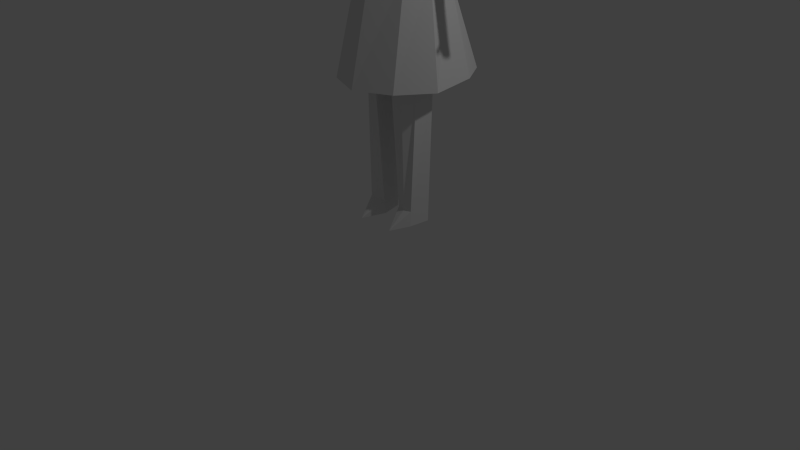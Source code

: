 # Source: Jenny.blend  (saved by Blender 2.76.0; exported with 4.5.12 LTS)
import bpy
from mathutils import Matrix  # noqa: F401  (used for matrix-valued properties, if any)

bpy.ops.wm.read_factory_settings(use_empty=True)
scene = bpy.context.scene
scene.name = 'Scene'

# ---- collections
col_collection_1 = bpy.data.collections.new('Collection 1'); scene.collection.children.link(col_collection_1)

# ---- world
world_world = bpy.data.worlds.new('World'); scene.world = world_world
world_world.color = (0.05088, 0.05088, 0.05088)
world_world.use_sun_shadow = False
world_world.sun_shadow_jitter_overblur = 0.0
world_world.cycles.sampling_method = 'MANUAL'
world_world.cycles.sample_map_resolution = 256

# ---- cameras
cam_camera = bpy.data.cameras.new('Camera')
cam_camera.clip_end = 100.0
cam_camera.lens = 35.0
cam_camera.sensor_width = 32.0
cam_camera.sensor_height = 18.0
cam_camera.ortho_scale = 7.314
cam_camera.dof.focus_distance = 0.0
cam_camera.dof.aperture_fstop = 128.0

# ---- lights
light_lamp = bpy.data.lights.new('Lamp', 'POINT')
light_lamp.transmission_factor = 0.0
light_lamp.cutoff_distance = 30.0
light_lamp.energy = 100.0
light_lamp.shadow_buffer_clip_start = 1.001
light_lamp.shadow_soft_size = 0.1
light_lamp.shadow_maximum_resolution = 0.006
light_lamp.use_absolute_resolution = True
light_lamp.cycles.use_multiple_importance_sampling = False

# ---- meshes
me_cube_001 = bpy.data.meshes.new('Cube.001')
me_cube_001.from_pydata([(0.0, 0.8136, -0.1314), (0.0, 0.8019, 0.5105), (0.3409, 0.7492, -0.1318), (0.3399, 0.6911, 0.5016), (0.7257, 0.137, -0.1421), (0.7258, 0.1467, 0.5427), (0.6482, -0.2814, -0.1958), (0.5818, -0.2838, 0.4405), (0.0, -0.7507, -0.2004), (0.0, -0.6037, 0.3534), (0.2842, -0.5931, -0.1821), (0.2768, -0.5697, 0.3916), (0.0, 0.1377, -0.874), (0.2198, 0.1731, -0.8411), (0.0, -0.4061, -0.942), (0.294, -0.2634, -0.8742), (0.0, 0.06838, 0.9883), (0.234, 0.07144, 0.9535), (0.0, -0.2106, 0.8943), (0.2066, -0.2541, 0.8571), (0.0, 0.4978, 0.8877), (0.1983, 0.5009, 0.8612), (0.5655, 0.54, 0.4966), (0.6217, 0.5772, -0.1268), (0.2222, 0.3775, -0.7673), (0.0, 0.4456, -0.7544), (0.4728, 0.2276, 0.8495), (0.4356, -0.1877, 0.7711), (0.5071, -0.4584, 0.3584), (0.5229, -0.4267, -0.2061), (0.5453, -0.1236, -0.6748), (0.489, 0.139, -0.6584), (0.2095, -0.3365, 0.7111), (0.0, -0.4071, 0.7662), (0.0, -0.6286, -0.6885), (0.2833, -0.4671, -0.6648), (0.4745, -0.3025, -0.6269), (0.4147, -0.3587, 0.6486), (0.4574, 0.4044, -0.5588), (0.4218, 0.5232, 0.7493), (0.0, 0.1111, -1.061), (0.2239, 0.1392, -1.059), (0.2162, 0.4027, -1.039), (0.0, 0.4221, -1.02), (0.5071, -0.4584, 0.3584), (0.2095, -0.3365, 0.7111), (0.5071, -0.4584, 0.3584), (0.2095, -0.3365, 0.7111), (0.4147, -0.3587, 0.6486), (0.2095, -0.3365, 0.7111), (0.4147, -0.3587, 0.6486), (0.2095, -0.3365, 0.7111), (0.4147, -0.3587, 0.6486), (0.7408, -0.1785, 0.5963), (0.5402, -0.3777, 0.5337), (0.8937, -0.1654, 0.1019), (0.7387, -0.3568, 0.04537), (0.8437, -0.1626, -0.3292), (0.7536, -0.354, -0.3895), (0.7041, -0.1641, -0.7724), (0.6128, -0.3556, -0.8327), (0.5736, -0.3552, -0.9747), (0.8084, 0.2227, 0.651), (0.7004, -0.1686, 0.6377), (0.8084, 0.2227, 0.651), (0.7004, -0.1686, 0.6377), (0.9948, 0.2207, -0.008784), (0.8398, -0.1607, -0.009553), (0.9948, 0.2207, -0.008784), (0.8398, -0.1607, -0.009553), (0.9073, 0.219, -0.4475), (0.7976, -0.1624, -0.4966), (0.6941, -0.05467, -0.831), (0.778, -0.18, 0.2847), (0.8915, 0.2014, 0.2822), (0.4728, 0.2276, 0.8495), (0.4218, 0.5232, 0.7493), (0.6715, 0.3966, 0.613), (0.7561, 0.1881, 0.6765), (0.8569, 0.4896, -0.5381), (0.9474, 0.2296, -0.4971), (1.011, 0.2141, -0.09845), (0.9227, 0.474, -0.1871), (0.8366, 0.4741, 0.17), (0.9053, 0.2141, 0.2556), (0.9053, 0.2141, 0.2556), (0.8366, 0.4741, 0.17), (0.9009, 0.2074, -0.738), (0.3288, 0.7712, 0.51), (0.577, 0.6776, 0.4877), (0.3817, 0.9319, 0.1692), (0.6129, 0.8161, 0.09485), (0.3748, 0.9257, -0.1517), (0.6024, 0.7837, -0.2497), (0.4826, 0.6745, -0.5533), (0.0, 0.9094, 0.2161), (0.3499, 0.8658, 0.1988), (0.0, 0.879, -0.1373), (0.393, 0.8216, -0.1908), (0.3331, 0.7348, -0.611), (0.7755, 0.4147, 0.5619), (0.6036, 0.735, 0.4493), (0.8464, 0.4987, -0.06478), (0.669, 0.8206, -0.2277), (0.8268, 0.4374, -0.3591), (0.6679, 0.7511, -0.5437), (0.6845, 0.6086, -0.6877), (0.827, 0.4988, 0.1496), (0.633, 0.8345, 0.04859), (0.0, 0.8194, 0.668), (0.3657, 0.7788, 0.5972), (0.0, 0.9626, 0.2679), (0.328, 0.9769, 0.2203), (0.0, 0.9353, -0.117), (0.2623, 0.9488, -0.1753), (0.1137, 0.8244, -0.4814), (0.5572, 0.0384, 0.6855), (0.5673, -0.174, 0.7093), (0.5572, 0.0384, 0.6855), (0.5673, -0.174, 0.7093), (0.6964, 0.03115, 0.6281), (0.6983, -0.2238, 0.5761), (0.8488, 0.08292, 0.387), (0.8336, -0.1484, 0.2977), (0.9085, 0.05173, 0.1442), (0.899, -0.18, 0.0415), (0.9245, 0.02618, -0.1893), (0.922, -0.1909, -0.2921), (0.8256, -0.04301, -0.636), (0.7292, -0.2576, -0.7387), (0.6599, -0.2238, -0.9408), (0.3501, -0.5009, 0.5547), (0.3501, -0.5009, 0.5547), (0.234, 0.07144, 0.9535), (0.2066, -0.2541, 0.8571), (0.1983, 0.5009, 0.8612), (0.2095, -0.3365, 0.7111), (0.0, 0.06838, 0.9883), (0.0, -0.2106, 0.8943), (0.0, 0.4978, 0.8877), (0.0, -0.4071, 0.7662), (0.0, 0.8194, 0.668), (0.0, -0.2917, -1.522), (0.5441, 0.1561, -1.216), (0.4777, 0.4496, -1.198), (0.0, 0.6125, -1.246), (0.0, -0.2917, -1.522), (0.5441, 0.1561, -1.216), (0.4777, 0.4496, -1.198), (0.0, 0.6125, -1.246), (0.0, -0.5622, -3.565), (0.7765, 0.01993, -3.554), (0.7254, 0.5889, -3.518), (0.0, 1.12, -3.49), (0.3504, -0.2466, -1.467), (0.3614, -0.2459, -1.469), (0.242, 0.5874, -1.247), (0.242, 0.5874, -1.247), (0.4986, 0.959, -3.513), (0.2646, 0.4523, -1.165), (0.3289, 0.08121, -1.144), (0.4823, -0.3795, -3.556), (0.3504, -0.2466, -1.467), (0.0, -0.2936, -1.814), (0.0, -0.2616, -2.328), (0.5426, 0.1354, -2.319), (0.5752, 0.1152, -1.543), (0.4628, 0.5041, -1.53), (0.41, 0.5356, -2.298), (0.0, 0.7662, -2.275), (0.0, 0.6734, -1.656), (0.3825, -0.09981, -2.321), (0.359, -0.181, -1.716), (0.2951, 0.6418, -1.632), (0.2802, 0.6524, -2.293), (0.5441, 0.1561, -1.216), (0.4777, 0.4496, -1.198), (0.5752, 0.1152, -1.543), (0.4628, 0.5041, -1.53), (0.7297, 0.2245, -1.404), (0.7046, 0.4703, -1.383), (0.6259, 0.1906, -1.669), (0.6359, 0.5147, -1.657), (0.6024, 0.7837, -0.2497), (0.0, -0.5622, -3.565), (0.7765, 0.01993, -3.554), (0.7254, 0.5889, -3.518), (0.0, 1.12, -3.49), (0.4986, 0.959, -3.513), (0.4823, -0.3795, -3.556), (0.4823, -0.3795, -3.556), (0.7765, 0.01993, -3.554), (0.7254, 0.5889, -3.518), (0.0, -0.5622, -3.565), (0.0, 1.12, -3.49), (0.4986, 0.959, -3.513), (0.4823, -0.3795, -3.556), (0.7765, 0.01993, -3.554), (0.7254, 0.5889, -3.518), (0.0, -0.5622, -3.565), (0.0, 1.12, -3.49), (0.4986, 0.959, -3.513), (0.4823, -0.3795, -3.556), (0.7765, 0.01993, -3.554), (0.7254, 0.5889, -3.518), (0.0, -0.5622, -3.565), (0.0, 1.12, -3.49), (0.4986, 0.959, -3.513), (0.2737, -0.06184, -3.54), (0.4148, 0.04344, -3.54), (0.4219, 0.3027, -3.525), (0.0, -0.5622, -3.565), (0.0, 1.12, -3.49), (0.2589, 0.41, -3.526), (0.4823, -0.3795, -3.556), (0.7765, 0.01993, -3.554), (0.7254, 0.5889, -3.518), (0.1367, -0.09022, -3.548), (0.1374, 0.4142, -3.518), (0.4986, 0.959, -3.513), (0.1311, 0.01562, -5.139), (0.1887, 0.3401, -5.117), (0.2485, -0.01084, -5.134), (0.3528, 0.003436, -5.133), (0.3989, 0.2577, -5.123), (0.2785, 0.337, -5.123), (1.238, 0.2642, -1.93), (1.239, 0.5525, -1.919), (1.037, 0.2139, -2.094), (0.9878, 0.526, -2.078), (0.8227, 0.4708, -1.818), (0.8056, 0.2552, -1.8), (0.8835, 0.4551, -1.645), (0.9143, 0.2745, -1.646), (1.272, 0.3287, -2.042), (1.242, 0.4976, -2.038), (1.176, 0.2946, -2.124), (1.143, 0.4735, -2.113), (1.421, 0.344, -2.321), (1.391, 0.4827, -2.248), (1.39, 0.3376, -2.344), (1.283, 0.4649, -2.31), (1.438, 0.3565, -2.37), (1.436, 0.4715, -2.376), (1.394, 0.35, -2.381), (1.346, 0.4588, -2.421), (1.395, 0.3038, -2.389), (1.414, 0.2939, -2.379), (1.399, 0.3108, -2.409), (1.429, 0.2969, -2.41), (1.44, 0.3744, -2.429), (1.438, 0.4671, -2.435), (1.4, 0.3684, -2.439), (1.361, 0.4573, -2.477), (1.405, 0.3926, -2.484), (1.403, 0.4494, -2.488), (1.374, 0.3887, -2.489), (1.35, 0.4427, -2.512), (1.379, 0.2748, -2.416), (1.393, 0.2632, -2.413), (1.383, 0.2782, -2.437), (1.399, 0.2681, -2.434), (1.405, 0.3926, -2.484), (1.403, 0.4494, -2.488), (1.374, 0.3887, -2.489), (1.35, 0.4427, -2.512), (0.1472, 0.04883, -5.334), (0.1885, 0.3326, -5.312), (0.2483, -0.01826, -5.328), (0.3526, -0.003981, -5.328), (0.3988, 0.2503, -5.317), (0.2783, 0.3296, -5.318), (0.249, -0.2645, -5.335)], [(28, 44), (32, 45), (131, 132), (93, 183)], [(0, 1, 3, 2), (2, 3, 22, 23), (1, 20, 21, 3), (3, 21, 39, 22), (2, 23, 38, 24), (4, 23, 22, 5), (4, 5, 7, 6), (6, 7, 28, 29), (7, 27, 37, 28), (4, 6, 30, 31), (6, 29, 36, 30), (4, 31, 38, 23), (8, 10, 11, 9), (9, 11, 32, 33), (10, 29, 28, 11), (11, 28, 37, 32), (13, 24, 38, 31), (10, 35, 36, 29), (17, 19, 27, 26), (5, 22, 39, 26), (25, 24, 42, 43), (17, 26, 39, 21), (12, 13, 15, 14), (14, 15, 35, 34), (13, 31, 30, 15), (15, 30, 36, 35), (16, 18, 19, 17), (18, 33, 32, 19), (19, 32, 37, 27), (16, 17, 21, 20), (5, 26, 27, 7), (0, 2, 24, 25), (8, 34, 35, 10), (159, 160, 143, 144), (24, 13, 41, 42), (13, 12, 40, 41), (37, 32, 47, 48), (37, 28, 46, 48), (48, 47, 49, 50), (50, 49, 51, 52), (27, 37, 54, 53), (53, 54, 56, 55), (55, 56, 58, 57), (57, 58, 60, 59), (27, 26, 62, 63), (59, 60, 61), (63, 62, 64, 65), (73, 74, 66, 67), (67, 66, 68, 69), (69, 68, 70, 71), (65, 64, 74, 73), (71, 70, 72), (39, 26, 75, 76), (83, 84, 81, 82), (82, 81, 80, 79), (86, 85, 84, 83), (77, 78, 85, 86), (76, 75, 78, 77), (21, 39, 89, 88), (79, 80, 87), (88, 89, 91, 90), (90, 91, 93, 92), (1, 3, 96, 95), (92, 93, 94), (95, 96, 98, 97), (97, 98, 99), (75, 76, 101, 100), (107, 108, 103, 102), (102, 103, 105, 104), (104, 105, 106), (100, 101, 108, 107), (20, 21, 110, 109), (109, 110, 112, 111), (111, 112, 114, 113), (32, 19, 116, 117), (113, 114, 115), (117, 116, 118, 119), (119, 118, 120, 121), (121, 120, 122, 123), (123, 122, 124, 125), (125, 124, 126, 127), (127, 126, 128, 129), (129, 128, 130), (32, 33, 131), (21, 17, 133, 135), (19, 32, 136, 134), (17, 19, 134, 133), (33, 18, 138, 140), (16, 20, 139, 137), (20, 109, 141, 139), (18, 16, 137, 138), (162, 154, 142, 146), (160, 155, 143), (157, 159, 144), (165, 171, 161, 151), (157, 144, 148, 156), (144, 143, 147, 148), (188, 186, 192, 195), (174, 168, 152, 158), (168, 165, 151, 152), (43, 42, 159, 157, 145), (153, 158, 188, 187), (171, 164, 150, 161), (42, 41, 160, 159), (143, 155, 154, 162, 147), (169, 174, 158, 153), (145, 157, 156, 149), (41, 40, 142, 154, 155, 160), (149, 156, 173, 170), (170, 173, 174, 169), (162, 146, 163, 172), (172, 163, 164, 171), (167, 148, 176, 178), (167, 166, 165, 168), (156, 148, 167, 173), (173, 167, 168, 174), (147, 162, 172, 166), (166, 172, 171, 165), (175, 177, 181, 179), (147, 166, 177, 175), (166, 167, 178, 177), (148, 147, 175, 176), (179, 181, 231, 233), (178, 176, 180, 182), (176, 175, 179, 180), (177, 178, 182, 181), (161, 150, 184, 189), (152, 151, 185, 186), (158, 152, 186, 188), (151, 161, 189, 185), (190, 193, 199, 196), (185, 189, 190, 191), (189, 184, 193, 190), (187, 188, 195, 194), (186, 185, 191, 192), (196, 199, 205, 202), (194, 195, 201, 200), (192, 191, 197, 198), (195, 192, 198, 201), (191, 190, 196, 197), (202, 205, 211, 214), (200, 201, 207, 206), (198, 197, 203, 204), (201, 198, 204, 207), (197, 196, 202, 203), (208, 217, 220, 222), (206, 207, 219, 212), (204, 203, 215, 216), (207, 204, 216, 219), (203, 202, 214, 215), (208, 209, 215, 214), (209, 210, 216, 215), (218, 217, 211, 212), (213, 218, 212, 219), (210, 213, 219, 216), (217, 208, 214, 211), (221, 225, 271, 267), (218, 213, 225, 221), (217, 218, 221, 220), (210, 209, 223, 224), (213, 210, 224, 225), (209, 208, 222, 223), (180, 179, 233, 232), (230, 232, 227, 229), (181, 182, 230, 231), (231, 230, 229, 228), (182, 180, 232, 230), (232, 233, 226, 227), (233, 231, 228, 226), (228, 229, 237, 236), (226, 228, 236, 234), (229, 227, 235, 237), (227, 226, 234, 235), (235, 234, 238, 239), (237, 235, 239, 241), (236, 237, 241, 240), (234, 236, 240, 238), (241, 239, 243, 245), (240, 241, 245, 244), (244, 242, 249, 248), (239, 238, 242, 243), (246, 248, 260, 258), (242, 238, 247, 249), (238, 240, 246, 247), (240, 244, 248, 246), (245, 243, 251, 253), (244, 245, 253, 252), (242, 244, 252, 250), (243, 242, 250, 251), (250, 252, 256, 254), (251, 250, 254, 255), (253, 251, 255, 257), (252, 253, 257, 256), (259, 258, 260, 261), (247, 246, 258, 259), (249, 247, 259, 261), (248, 249, 261, 260), (256, 257, 265, 264), (254, 256, 264, 262), (255, 254, 262, 263), (257, 255, 263, 265), (263, 262, 264, 265), (266, 267, 271, 270, 269, 268), (225, 224, 270, 271), (224, 223, 269, 270), (220, 221, 267, 266), (220, 266, 272), (223, 222, 272), (269, 223, 272), (266, 268, 272), (222, 220, 272), (268, 269, 272)])
me_cube_001.use_remesh_preserve_volume = False
me_cube_001.use_remesh_preserve_attributes = False
me_cube_001.use_mirror_vertex_groups = False
me_cube_001.update()

# ---- objects
ob_cube = bpy.data.objects.new('Cube', me_cube_001)
ob_lamp = bpy.data.objects.new('Lamp', light_lamp)
ob_camera = bpy.data.objects.new('Camera', cam_camera)

# ---- transforms, parenting, visibility, modifiers, constraints
ob_cube.location = (0.2461, 0.08757, 5.909)
ob_cube.lineart.crease_threshold = 0.0
_m = ob_cube.modifiers.new('Mirror', 'MIRROR')
_m.use_clip = True
ob_lamp.location = (4.076, 1.005, 5.904)
ob_lamp.rotation_euler = (0.6503, 0.05522, 1.866)
ob_lamp.lock_rotations_4d = False
ob_lamp.empty_display_type = 'ARROWS'
ob_lamp.color = (0.0, 0.0, 0.0, 0.0)
ob_lamp.lineart.crease_threshold = 0.0
ob_camera.location = (7.481, -6.508, 5.344)
ob_camera.rotation_euler = (1.109, 0.01082, 0.8149)
ob_camera.lock_rotations_4d = False
ob_camera.empty_display_type = 'ARROWS'
ob_camera.color = (0.0, 0.0, 0.0, 0.0)
ob_camera.display_type = 'WIRE'
ob_camera.lineart.crease_threshold = 0.0

# ---- collection membership
col_collection_1.objects.link(ob_cube)
col_collection_1.objects.link(ob_lamp)
col_collection_1.objects.link(ob_camera)

# ---- scene / render settings (as saved in the file)
scene.camera = ob_camera
scene.frame_start = 1; scene.frame_end = 250; scene.frame_set(1)
scene.render.engine = 'BLENDER_EEVEE_NEXT'
scene.render.resolution_percentage = 50
scene.render.dither_intensity = 0.0
scene.cycles.use_denoising = False
scene.cycles.samples = 10
scene.cycles.sampling_pattern = 'TABULATED_SOBOL'
scene.cycles.light_sampling_threshold = 0.0
scene.cycles.use_adaptive_sampling = False
scene.cycles.use_light_tree = False
scene.cycles.blur_glossy = 0.0
scene.cycles.pixel_filter_type = 'GAUSSIAN'
scene.cycles.sample_clamp_indirect = 0.0
scene.view_settings.view_transform = 'Standard'
bpy.context.view_layer.update()
